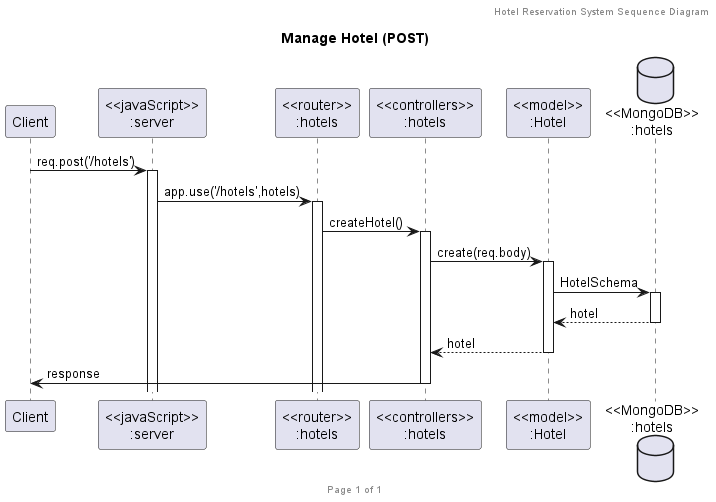

The diagram above was rendered by PlantUML. Its source (embedded in the PNG):
@startuml Manage Hotel (POST)

header Hotel Reservation System Sequence Diagram
footer Page %page% of %lastpage%
title "Manage Hotel (POST)"

participant "Client" as client
participant "<<javaScript>>\n:server" as server
participant "<<router>>\n:hotels" as routerHotels
participant "<<controllers>>\n:hotels" as controllersHotels
participant "<<model>>\n:Hotel" as modelHotel
database "<<MongoDB>>\n:hotels" as HotelsDatabase

client->server ++:req.post('/hotels')
server->routerHotels ++:app.use('/hotels',hotels)
routerHotels -> controllersHotels ++:createHotel()
controllersHotels->modelHotel ++:create(req.body)
modelHotel ->HotelsDatabase ++: HotelSchema
HotelsDatabase --> modelHotel --: hotel
controllersHotels <-- modelHotel --:hotel
controllersHotels->client --:response

@enduml